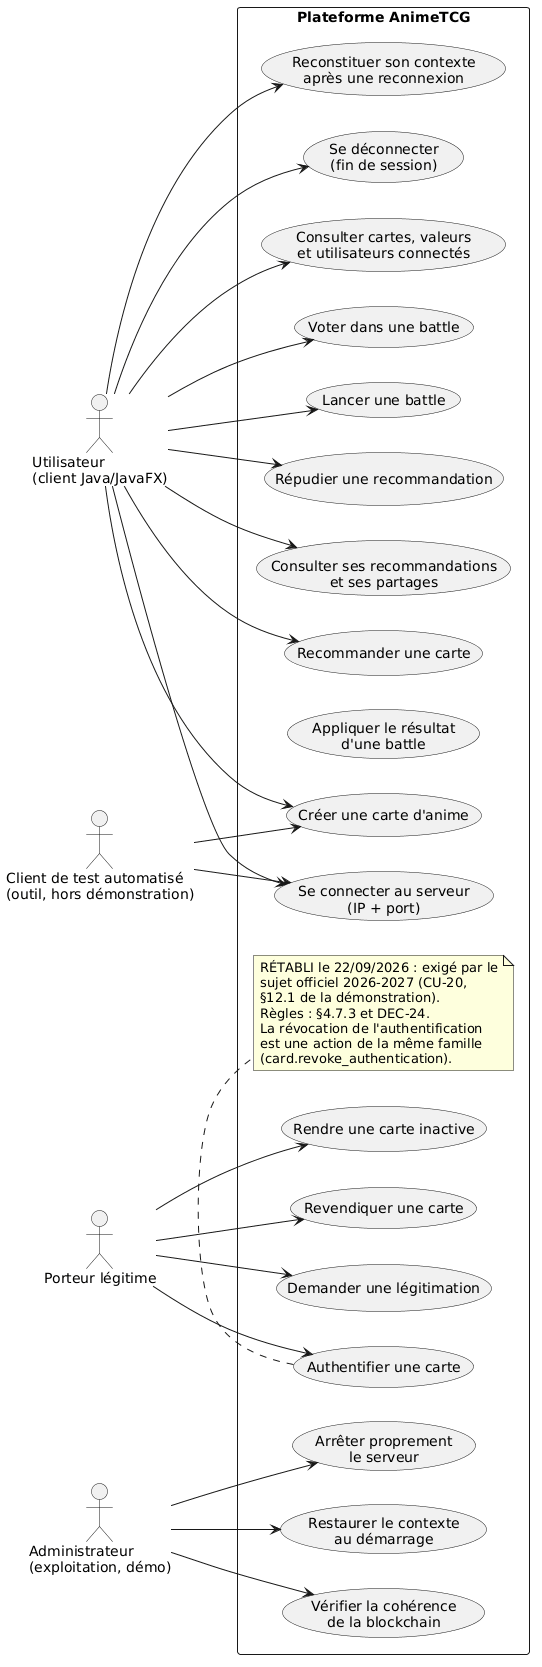

The diagram above was rendered by PlantUML. Its source (embedded in the PNG):
@startuml
' AnimeTCG - SAÉ BUT2 S3 - diagramme de cas d'utilisation (phase 1)
' Source UML : à compléter et à exporter en PNG/SVG dans la spec technique.
left to right direction
skinparam packageStyle rectangle

actor "Utilisateur\n(client Java/JavaFX)" as U
actor "Porteur légitime" as L
actor "Client de test automatisé\n(outil, hors démonstration)" as B
actor "Administrateur\n(exploitation, démo)" as A

rectangle "Plateforme AnimeTCG" {
  usecase "Se connecter au serveur\n(IP + port)" as UC05
  usecase "Reconstituer son contexte\naprès une reconnexion" as UC07
  usecase "Créer une carte d'anime" as UC11
  usecase "Recommander une carte" as UC12
  usecase "Consulter ses recommandations\net ses partages" as UC13
  usecase "Répudier une recommandation" as UC14
  usecase "Lancer une battle" as UC15
  usecase "Voter dans une battle" as UC16
  usecase "Appliquer le résultat\nd'une battle" as UC17
  usecase "Demander une légitimation" as UC18
  usecase "Revendiquer une carte" as UC19
  usecase "Authentifier une carte" as UC20
  note bottom of UC20
    RÉTABLI le 22/09/2026 : exigé par le
    sujet officiel 2026-2027 (CU-20,
    §12.1 de la démonstration).
    Règles : §4.7.3 et DEC-24.
    La révocation de l'authentification
    est une action de la même famille
    (card.revoke_authentication).
  end note
  usecase "Rendre une carte inactive" as UC21
  usecase "Consulter cartes, valeurs\net utilisateurs connectés" as UC23
  usecase "Se déconnecter\n(fin de session)" as UC25

  usecase "Vérifier la cohérence\nde la blockchain" as UC26
  usecase "Restaurer le contexte\nau démarrage" as UC22
  usecase "Arrêter proprement\nle serveur" as UC27
}

U --> UC05
U --> UC07
U --> UC25
U --> UC11
U --> UC12
U --> UC13
U --> UC14
U --> UC15
U --> UC16
U --> UC23

L --> UC18
L --> UC19
L --> UC20
L --> UC21

B --> UC05
B --> UC11

A --> UC26
A --> UC22
A --> UC27
@enduml